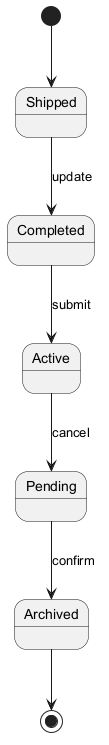

The diagram above was rendered by PlantUML. Its source (embedded in the PNG):
@startuml

[*] --> Shipped
Shipped --> Completed : update
Completed --> Active : submit
Active --> Pending : cancel
Pending --> Archived : confirm
Archived --> [*]
@enduml